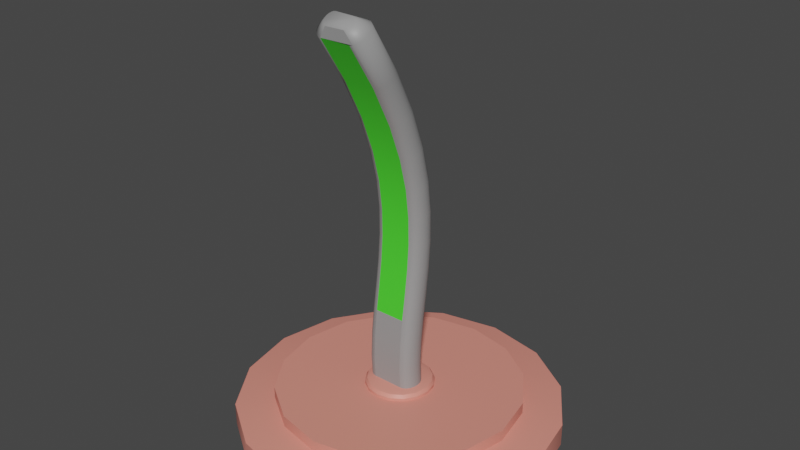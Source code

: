 # Source: Desk_Light.blend  (saved by Blender 2.80.75; exported with 4.5.12 LTS)
import bpy
from mathutils import Matrix  # noqa: F401  (used for matrix-valued properties, if any)

bpy.ops.wm.read_factory_settings(use_empty=True)
scene = bpy.context.scene
scene.name = 'Scene'

# ---- collections
col_collection = bpy.data.collections.new('Collection'); scene.collection.children.link(col_collection)

# ---- materials (node trees are filled in below, after node groups)
mat_desk_lamp_stand_material = bpy.data.materials.new('Desk Lamp Stand Material')
mat_desk_lamp_stand_material.use_transparent_shadow = False
mat_desk_lamp_base_material = bpy.data.materials.new('Desk Lamp Base Material')
mat_desk_lamp_base_material.use_transparent_shadow = False
mat_lamp_glow_material = bpy.data.materials.new('Lamp Glow Material')
mat_lamp_glow_material.use_transparent_shadow = False

# ---- node groups
ng_auto_smooth = bpy.data.node_groups.new('Auto Smooth', 'GeometryNodeTree')
_s = ng_auto_smooth.interface.new_socket(name='Geometry', in_out='OUTPUT', socket_type='NodeSocketGeometry')
_s = ng_auto_smooth.interface.new_socket(name='Geometry', in_out='INPUT', socket_type='NodeSocketGeometry')
_s = ng_auto_smooth.interface.new_socket(name='Angle', in_out='INPUT', socket_type='NodeSocketFloat')
_s.subtype = 'ANGLE'
_s.min_value = 0.0
_s.max_value = 3.142
ng_auto_smooth.is_modifier = True
_N = ng_auto_smooth.nodes; _L = ng_auto_smooth.links
n0 = _N.new('NodeGroupOutput'); n0.name = 'Group Output'; n0.location = (480, -100)
n1 = _N.new('NodeGroupInput'); n1.name = 'Group Input'; n1.location = (-420, -300)
n2 = _N.new('NodeGroupInput'); n2.name = 'Group Input.001'; n2.location = (-60, -100)
n3 = _N.new('GeometryNodeSetShadeSmooth'); n3.name = 'Set Shade Smooth'; n3.location = (120, -100)
n3.domain = 'EDGE'
n4 = _N.new('GeometryNodeSetShadeSmooth'); n4.name = 'Set Shade Smooth.001'; n4.location = (300, -100)
n5 = _N.new('GeometryNodeInputMeshEdgeAngle'); n5.name = 'Edge Angle'; n5.location = (-420, -220)
n6 = _N.new('GeometryNodeInputEdgeSmooth'); n6.name = 'Is Edge Smooth'; n6.location = (-60, -160)
n7 = _N.new('GeometryNodeInputShadeSmooth'); n7.name = 'Is Face Smooth'; n7.location = (-240, -340)
n8 = _N.new('FunctionNodeBooleanMath'); n8.name = 'Boolean Math'; n8.location = (-60, -220)
n9 = _N.new('FunctionNodeCompare'); n9.name = 'Compare'; n9.location = (-240, -180)
n9.operation = 'LESS_EQUAL'
_L.new(n5.outputs[0], n9.inputs[0])
_L.new(n4.outputs[0], n0.inputs[0])
_L.new(n1.outputs[1], n9.inputs[1])
_L.new(n9.outputs[0], n8.inputs[0])
_L.new(n7.outputs[0], n8.inputs[1])
_L.new(n2.outputs[0], n3.inputs[0])
_L.new(n6.outputs[0], n3.inputs[1])
_L.new(n3.outputs[0], n4.inputs[0])
_L.new(n8.outputs[0], n3.inputs[2])
n0.is_active_output = True

# ---- material node trees
mat_desk_lamp_stand_material.use_nodes = True; mat_desk_lamp_stand_material.node_tree.nodes.clear()
_N = mat_desk_lamp_stand_material.node_tree.nodes; _L = mat_desk_lamp_stand_material.node_tree.links
n0 = _N.new('ShaderNodeOutputMaterial'); n0.name = 'Material Output'; n0.location = (300, 300)
n1 = _N.new('ShaderNodeBsdfPrincipled'); n1.name = 'Principled BSDF'; n1.location = (10, 300)
n1.distribution = 'GGX'
n1.subsurface_method = 'BURLEY'
n1.inputs[0].default_value = (0.8, 0.2748, 0.2168, 1.0)
n1.inputs[3].default_value = 1.45
n1.inputs[27].default_value = (0.0, 0.0, 0.0, 1.0)
n1.inputs[28].default_value = 1.0
_L.new(n1.outputs[0], n0.inputs[0])
n0.is_active_output = True
mat_desk_lamp_base_material.use_nodes = True; mat_desk_lamp_base_material.node_tree.nodes.clear()
_N = mat_desk_lamp_base_material.node_tree.nodes; _L = mat_desk_lamp_base_material.node_tree.links
n0 = _N.new('ShaderNodeOutputMaterial'); n0.name = 'Material Output'; n0.location = (300, 300)
n1 = _N.new('ShaderNodeBsdfPrincipled'); n1.name = 'Principled BSDF'; n1.location = (10, 300)
n1.distribution = 'GGX'
n1.subsurface_method = 'BURLEY'
n1.inputs[0].default_value = (0.3108, 0.3108, 0.3108, 1.0)
n1.inputs[3].default_value = 1.45
n1.inputs[27].default_value = (0.0, 0.0, 0.0, 1.0)
n1.inputs[28].default_value = 1.0
_L.new(n1.outputs[0], n0.inputs[0])
n0.is_active_output = True
mat_lamp_glow_material.use_nodes = True; mat_lamp_glow_material.node_tree.nodes.clear()
_N = mat_lamp_glow_material.node_tree.nodes; _L = mat_lamp_glow_material.node_tree.links
n0 = _N.new('ShaderNodeOutputMaterial'); n0.name = 'Material Output'; n0.location = (300, 300)
n1 = _N.new('ShaderNodeBsdfPrincipled'); n1.name = 'Principled BSDF'; n1.location = (10, 300)
n1.distribution = 'GGX'
n1.subsurface_method = 'BURLEY'
n1.inputs[0].default_value = (0.07015, 0.8, 0.03364, 1.0)
n1.inputs[3].default_value = 1.45
n1.inputs[27].default_value = (0.0, 0.0, 0.0, 1.0)
n1.inputs[28].default_value = 1.0
_L.new(n1.outputs[0], n0.inputs[0])
n0.is_active_output = True

# ---- world
world_world = bpy.data.worlds.new('World'); scene.world = world_world
world_world.use_nodes = True; world_world.node_tree.nodes.clear()
_N = world_world.node_tree.nodes; _L = world_world.node_tree.links
n0 = _N.new('ShaderNodeOutputWorld'); n0.name = 'World Output'; n0.location = (300, 300)
n1 = _N.new('ShaderNodeBackground'); n1.name = 'Background'; n1.location = (10, 300)
n1.inputs[0].default_value = (0.05088, 0.05088, 0.05088, 1.0)
_L.new(n1.outputs[0], n0.inputs[0])
n0.is_active_output = True
world_world.color = (0.05088, 0.05088, 0.05088)
world_world.use_sun_shadow = False
world_world.sun_shadow_jitter_overblur = 0.0

# ---- meshes
me_cylinder_009 = bpy.data.meshes.new('Cylinder.009')
me_cylinder_009.from_pydata([(-0.0002779, -0.001521, -0.05321), (-0.0002779, 0.006147, -0.05321), (0.02046, -0.001521, -0.04908), (0.02046, 0.006147, -0.04908), (0.03805, -0.001521, -0.03733), (0.03805, 0.006147, -0.03733), (0.0498, -0.001521, -0.01975), (0.0498, 0.006147, -0.01975), (0.05392, -0.001521, 0.0009945), (0.05392, 0.006147, 0.0009945), (0.0498, -0.001521, 0.02174), (0.0498, 0.006147, 0.02174), (0.03805, -0.001521, 0.03932), (0.03805, 0.006147, 0.03932), (0.02046, -0.001521, 0.05107), (0.02046, 0.006147, 0.05107), (-0.0002779, -0.001521, 0.0552), (-0.0002779, 0.006147, 0.0552), (-0.02102, -0.001521, 0.05107), (-0.02102, 0.006147, 0.05107), (-0.0386, -0.001521, 0.03932), (-0.0386, 0.006147, 0.03932), (-0.05035, -0.001521, 0.02174), (-0.05035, 0.006147, 0.02174), (-0.05448, -0.001521, 0.0009945), (-0.05448, 0.006147, 0.0009945), (-0.05035, -0.001521, -0.01975), (-0.05035, 0.006147, -0.01975), (-0.0386, -0.001521, -0.03733), (-0.0386, 0.006147, -0.03733), (-0.02102, -0.001521, -0.04908), (-0.02102, 0.006147, -0.04908), (0.01547, 0.008101, -0.03703), (-0.0002779, 0.008101, -0.04017), (0.02883, 0.008101, -0.02811), (0.03775, 0.008101, -0.01476), (0.04088, 0.008101, 0.0009945), (0.03775, 0.008101, 0.01675), (0.02883, 0.008101, 0.0301), (0.01547, 0.008101, 0.03902), (-0.0002779, 0.008101, 0.04215), (-0.01603, 0.008101, 0.03902), (-0.02938, 0.008101, 0.0301), (-0.0383, 0.008101, 0.01675), (-0.04144, 0.008101, 0.0009945), (-0.0383, 0.008101, -0.01476), (-0.02938, 0.008101, -0.02811), (-0.01603, 0.008101, -0.03703), (0.004117, 0.01198, -0.009616), (-0.000278, 0.01198, -0.01049), (0.007843, 0.01198, -0.007126), (0.01033, 0.01198, -0.0034), (0.01121, 0.01198, 0.0009945), (0.01033, 0.01198, 0.005389), (0.007843, 0.01198, 0.009115), (0.004117, 0.01198, 0.0116), (-0.0002779, 0.01198, 0.01248), (-0.004673, 0.01198, 0.0116), (-0.008399, 0.01198, 0.009115), (-0.01089, 0.01198, 0.005389), (-0.01176, 0.01198, 0.0009945), (-0.01089, 0.01198, -0.0034), (-0.008399, 0.01198, -0.007126), (-0.004673, 0.01198, -0.009616), (0.01547, 0.01198, -0.03703), (-0.0002779, 0.01198, -0.04017), (0.02883, 0.01198, -0.02811), (0.03775, 0.01198, -0.01476), (0.04088, 0.01198, 0.0009945), (0.03775, 0.01198, 0.01675), (0.02883, 0.01198, 0.0301), (0.01547, 0.01198, 0.03902), (-0.0002779, 0.01198, 0.04215), (-0.01603, 0.01198, 0.03902), (-0.02938, 0.01198, 0.0301), (-0.0383, 0.01198, 0.01675), (-0.04144, 0.01198, 0.0009945), (-0.0383, 0.01198, -0.01476), (-0.02938, 0.01198, -0.02811), (-0.01603, 0.01198, -0.03703), (0.01346, 0.01198, -0.03216), (-0.0002779, 0.01198, -0.03489), (0.0251, 0.01198, -0.02438), (0.03288, 0.01198, -0.01274), (0.03561, 0.01198, 0.0009945), (0.03288, 0.01198, 0.01473), (0.0251, 0.01198, 0.02637), (0.01346, 0.01198, 0.03415), (-0.0002779, 0.01198, 0.03688), (-0.01401, 0.01198, 0.03415), (-0.02565, 0.01198, 0.02637), (-0.03343, 0.01198, 0.01473), (-0.03616, 0.01198, 0.0009945), (-0.03343, 0.01198, -0.01274), (-0.02565, 0.01198, -0.02438), (-0.01401, 0.01198, -0.03216), (0.003194, 0.01447, -0.007388), (0.004117, 0.01293, -0.009616), (0.003847, 0.01402, -0.008963), (-0.000278, 0.01293, -0.01049), (-0.000278, 0.01447, -0.008079), (-0.000278, 0.01402, -0.009784), (0.006138, 0.01447, -0.005422), (0.007843, 0.01293, -0.007126), (0.007343, 0.01402, -0.006627), (0.008105, 0.01447, -0.002478), (0.01033, 0.01293, -0.0034), (0.00968, 0.01402, -0.00313), (0.008796, 0.01447, 0.0009945), (0.01121, 0.01293, 0.0009945), (0.0105, 0.01402, 0.0009945), (0.008105, 0.01447, 0.004467), (0.01033, 0.01293, 0.005389), (0.00968, 0.01402, 0.005119), (0.006138, 0.01447, 0.007411), (0.007843, 0.01293, 0.009115), (0.007343, 0.01402, 0.008616), (0.003194, 0.01447, 0.009378), (0.004117, 0.01293, 0.0116), (0.003847, 0.01402, 0.01095), (-0.0002779, 0.01447, 0.01007), (-0.0002779, 0.01293, 0.01248), (-0.0002779, 0.01402, 0.01177), (-0.00375, 0.01447, 0.009378), (-0.004673, 0.01293, 0.0116), (-0.004403, 0.01402, 0.01095), (-0.006694, 0.01447, 0.007411), (-0.008399, 0.01293, 0.009115), (-0.007899, 0.01402, 0.008616), (-0.008661, 0.01447, 0.004467), (-0.01089, 0.01293, 0.005389), (-0.01024, 0.01402, 0.005119), (-0.009352, 0.01447, 0.0009945), (-0.01176, 0.01293, 0.0009945), (-0.01106, 0.01402, 0.0009945), (-0.008661, 0.01447, -0.002478), (-0.01089, 0.01293, -0.0034), (-0.01024, 0.01402, -0.00313), (-0.006694, 0.01447, -0.005422), (-0.008399, 0.01293, -0.007126), (-0.007899, 0.01402, -0.006627), (-0.00375, 0.01447, -0.007388), (-0.004673, 0.01293, -0.009616), (-0.004403, 0.01402, -0.008963)], [], [(0, 1, 3, 2), (2, 3, 5, 4), (4, 5, 7, 6), (6, 7, 9, 8), (8, 9, 11, 10), (10, 11, 13, 12), (12, 13, 15, 14), (14, 15, 17, 16), (16, 17, 19, 18), (18, 19, 21, 20), (20, 21, 23, 22), (22, 23, 25, 24), (24, 25, 27, 26), (26, 27, 29, 28), (25, 23, 43, 44), (28, 29, 31, 30), (30, 31, 1, 0), (0, 2, 4, 6, 8, 10, 12, 14, 16, 18, 20, 22, 24, 26, 28, 30), (35, 34, 66, 67), (11, 9, 36, 37), (21, 19, 41, 42), (31, 29, 46, 47), (7, 5, 34, 35), (17, 15, 39, 40), (3, 1, 33, 32), (27, 25, 44, 45), (13, 11, 37, 38), (23, 21, 42, 43), (1, 31, 47, 33), (9, 7, 35, 36), (19, 17, 40, 41), (29, 27, 45, 46), (5, 3, 32, 34), (15, 13, 38, 39), (61, 60, 133, 136), (43, 42, 74, 75), (36, 35, 67, 68), (44, 43, 75, 76), (37, 36, 68, 69), (45, 44, 76, 77), (38, 37, 69, 70), (46, 45, 77, 78), (39, 38, 70, 71), (47, 46, 78, 79), (40, 39, 71, 72), (32, 33, 65, 64), (33, 47, 79, 65), (41, 40, 72, 73), (34, 32, 64, 66), (42, 41, 73, 74), (81, 80, 64, 65), (80, 82, 66, 64), (82, 83, 67, 66), (83, 84, 68, 67), (84, 85, 69, 68), (85, 86, 70, 69), (86, 87, 71, 70), (87, 88, 72, 71), (88, 89, 73, 72), (89, 90, 74, 73), (90, 91, 75, 74), (91, 92, 76, 75), (92, 93, 77, 76), (93, 94, 78, 77), (94, 95, 79, 78), (95, 81, 65, 79), (49, 48, 80, 81), (48, 50, 82, 80), (50, 51, 83, 82), (51, 52, 84, 83), (52, 53, 85, 84), (53, 54, 86, 85), (54, 55, 87, 86), (55, 56, 88, 87), (56, 57, 89, 88), (57, 58, 90, 89), (58, 59, 91, 90), (59, 60, 92, 91), (60, 61, 93, 92), (61, 62, 94, 93), (62, 63, 95, 94), (63, 49, 81, 95), (50, 48, 97, 103), (54, 53, 112, 115), (62, 61, 136, 139), (55, 54, 115, 118), (63, 62, 139, 142), (56, 55, 118, 121), (57, 56, 121, 124), (96, 100, 141, 138, 135, 132, 129, 126, 123, 120, 117, 114, 111, 108, 105, 102), (51, 50, 103, 106), (58, 57, 124, 127), (49, 63, 142, 99), (59, 58, 127, 130), (52, 51, 106, 109), (60, 59, 130, 133), (53, 52, 109, 112), (97, 99, 101, 98), (98, 101, 100, 96), (103, 97, 98, 104), (104, 98, 96, 102), (106, 103, 104, 107), (107, 104, 102, 105), (109, 106, 107, 110), (110, 107, 105, 108), (112, 109, 110, 113), (113, 110, 108, 111), (115, 112, 113, 116), (116, 113, 111, 114), (118, 115, 116, 119), (119, 116, 114, 117), (121, 118, 119, 122), (122, 119, 117, 120), (124, 121, 122, 125), (125, 122, 120, 123), (127, 124, 125, 128), (128, 125, 123, 126), (130, 127, 128, 131), (131, 128, 126, 129), (133, 130, 131, 134), (134, 131, 129, 132), (136, 133, 134, 137), (137, 134, 132, 135), (139, 136, 137, 140), (140, 137, 135, 138), (142, 139, 140, 143), (143, 140, 138, 141), (99, 142, 143, 101), (101, 143, 141, 100), (48, 49, 99, 97)])
me_cylinder_009.polygons.foreach_set('use_smooth', [True] * 130)
_uv = me_cylinder_009.uv_layers.new(name='UVMap')
_uv.uv.foreach_set('vector', [1.0, 0.5, 1.0, 1.0, 0.9375, 1.0, 0.9375, 0.5, 0.9375, 0.5, 0.9375, 1.0, 0.875, 1.0, 0.875, 0.5, 0.875, 0.5, 0.875, 1.0, 0.8125, 1.0, 0.8125, 0.5, 0.8125, 0.5, 0.8125, 1.0, 0.75, 1.0, 0.75, 0.5, 0.75, 0.5, 0.75, 1.0, 0.6875, 1.0, 0.6875, 0.5, 0.6875, 0.5, 0.6875, 1.0, 0.625, 1.0, 0.625, 0.5, 0.625, 0.5, 0.625, 1.0, 0.5625, 1.0, 0.5625, 0.5, 0.5625, 0.5, 0.5625, 1.0, 0.5, 1.0, 0.5, 0.5, 0.5, 0.5, 0.5, 1.0, 0.4375, 1.0, 0.4375, 0.5, 0.4375, 0.5, 0.4375, 1.0, 0.375, 1.0, 0.375, 0.5, 0.375, 0.5, 0.375, 1.0, 0.3125, 1.0, 0.3125, 0.5, 0.3125, 0.5, 0.3125, 1.0, 0.25, 1.0, 0.25, 0.5, 0.25, 0.5, 0.25, 1.0, 0.1875, 1.0, 0.1875, 0.5, 0.1875, 0.5, 0.1875, 1.0, 0.125, 1.0, 0.125, 0.5, 0.25, 1.0, 0.3125, 1.0, 0.3125, 1.0, 0.25, 1.0, 0.125, 0.5, 0.125, 1.0, 0.0625, 1.0, 0.0625, 0.5, 0.0625, 0.5, 0.0625, 1.0, 0.0, 1.0, 0.0, 0.5, 0.75, 0.49, 0.8418, 0.4717, 0.9197, 0.4197, 0.9717, 0.3418, 0.99, 0.25, 0.9717, 0.1582, 0.9197, 0.08029, 0.8418, 0.02827, 0.75, 0.01, 0.6582, 0.02827, 0.5803, 0.08029, 0.5283, 0.1582, 0.51, 0.25, 0.5283, 0.3418, 0.5803, 0.4197, 0.6582, 0.4717, 0.8125, 1.0, 0.875, 1.0, 0.875, 1.0, 0.8125, 1.0, 0.6875, 1.0, 0.75, 1.0, 0.75, 1.0, 0.6875, 1.0, 0.375, 1.0, 0.4375, 1.0, 0.4375, 1.0, 0.375, 1.0, 0.0625, 1.0, 0.125, 1.0, 0.125, 1.0, 0.0625, 1.0, 0.8125, 1.0, 0.875, 1.0, 0.875, 1.0, 0.8125, 1.0, 0.5, 1.0, 0.5625, 1.0, 0.5625, 1.0, 0.5, 1.0, 0.9375, 1.0, 1.0, 1.0, 1.0, 1.0, 0.9375, 1.0, 0.1875, 1.0, 0.25, 1.0, 0.25, 1.0, 0.1875, 1.0, 0.625, 1.0, 0.6875, 1.0, 0.6875, 1.0, 0.625, 1.0, 0.3125, 1.0, 0.375, 1.0, 0.375, 1.0, 0.3125, 1.0, 0.0, 1.0, 0.0625, 1.0, 0.0625, 1.0, 0.0, 1.0, 0.75, 1.0, 0.8125, 1.0, 0.8125, 1.0, 0.75, 1.0, 0.4375, 1.0, 0.5, 1.0, 0.5, 1.0, 0.4375, 1.0, 0.125, 1.0, 0.1875, 1.0, 0.1875, 1.0, 0.125, 1.0, 0.875, 1.0, 0.9375, 1.0, 0.9375, 1.0, 0.875, 1.0, 0.5625, 1.0, 0.625, 1.0, 0.625, 1.0, 0.5625, 1.0, 0.1881, 0.2756, 0.183, 0.25, 0.183, 0.25, 0.1881, 0.2756, 0.3125, 1.0, 0.375, 1.0, 0.375, 1.0, 0.3125, 1.0, 0.75, 1.0, 0.8125, 1.0, 0.8125, 1.0, 0.75, 1.0, 0.25, 1.0, 0.3125, 1.0, 0.3125, 1.0, 0.25, 1.0, 0.6875, 1.0, 0.75, 1.0, 0.75, 1.0, 0.6875, 1.0, 0.1875, 1.0, 0.25, 1.0, 0.25, 1.0, 0.1875, 1.0, 0.625, 1.0, 0.6875, 1.0, 0.6875, 1.0, 0.625, 1.0, 0.125, 1.0, 0.1875, 1.0, 0.1875, 1.0, 0.125, 1.0, 0.5625, 1.0, 0.625, 1.0, 0.625, 1.0, 0.5625, 1.0, 0.0625, 1.0, 0.125, 1.0, 0.125, 1.0, 0.0625, 1.0, 0.5, 1.0, 0.5625, 1.0, 0.5625, 1.0, 0.5, 1.0, 0.9375, 1.0, 1.0, 1.0, 1.0, 1.0, 0.9375, 1.0, 0.0, 1.0, 0.0625, 1.0, 0.0625, 1.0, 0.0, 1.0, 0.4375, 1.0, 0.5, 1.0, 0.5, 1.0, 0.4375, 1.0, 0.875, 1.0, 0.9375, 1.0, 0.9375, 1.0, 0.875, 1.0, 0.375, 1.0, 0.4375, 1.0, 0.4375, 1.0, 0.375, 1.0, 0.25, 0.4593, 0.3301, 0.4433, 0.3418, 0.4717, 0.25, 0.49, 0.3301, 0.4433, 0.398, 0.398, 0.4197, 0.4197, 0.3418, 0.4717, 0.398, 0.398, 0.4433, 0.3301, 0.4717, 0.3418, 0.4197, 0.4197, 0.4433, 0.3301, 0.4593, 0.25, 0.49, 0.25, 0.4717, 0.3418, 0.4593, 0.25, 0.4433, 0.1699, 0.4717, 0.1582, 0.49, 0.25, 0.4433, 0.1699, 0.398, 0.102, 0.4197, 0.08029, 0.4717, 0.1582, 0.398, 0.102, 0.3301, 0.05668, 0.3418, 0.02827, 0.4197, 0.08029, 0.3301, 0.05668, 0.25, 0.04075, 0.25, 0.01, 0.3418, 0.02827, 0.25, 0.04075, 0.1699, 0.05668, 0.1582, 0.02827, 0.25, 0.01, 0.1699, 0.05668, 0.102, 0.102, 0.08029, 0.08029, 0.1582, 0.02827, 0.102, 0.102, 0.05668, 0.1699, 0.02827, 0.1582, 0.08029, 0.08029, 0.05668, 0.1699, 0.04075, 0.25, 0.01, 0.25, 0.02827, 0.1582, 0.04075, 0.25, 0.05668, 0.3301, 0.02827, 0.3418, 0.01, 0.25, 0.05668, 0.3301, 0.102, 0.398, 0.08029, 0.4197, 0.02827, 0.3418, 0.102, 0.398, 0.1699, 0.4433, 0.1582, 0.4717, 0.08029, 0.4197, 0.1699, 0.4433, 0.25, 0.4593, 0.25, 0.49, 0.1582, 0.4717, 0.25, 0.317, 0.2756, 0.3119, 0.3301, 0.4433, 0.25, 0.4593, 0.2756, 0.3119, 0.2974, 0.2974, 0.398, 0.398, 0.3301, 0.4433, 0.2974, 0.2974, 0.3119, 0.2756, 0.4433, 0.3301, 0.398, 0.398, 0.3119, 0.2756, 0.317, 0.25, 0.4593, 0.25, 0.4433, 0.3301, 0.317, 0.25, 0.3119, 0.2244, 0.4433, 0.1699, 0.4593, 0.25, 0.3119, 0.2244, 0.2974, 0.2026, 0.398, 0.102, 0.4433, 0.1699, 0.2974, 0.2026, 0.2756, 0.1881, 0.3301, 0.05668, 0.398, 0.102, 0.2756, 0.1881, 0.25, 0.183, 0.25, 0.04075, 0.3301, 0.05668, 0.25, 0.183, 0.2244, 0.1881, 0.1699, 0.05668, 0.25, 0.04075, 0.2244, 0.1881, 0.2026, 0.2026, 0.102, 0.102, 0.1699, 0.05668, 0.2026, 0.2026, 0.1881, 0.2244, 0.05668, 0.1699, 0.102, 0.102, 0.1881, 0.2244, 0.183, 0.25, 0.04075, 0.25, 0.05668, 0.1699, 0.183, 0.25, 0.1881, 0.2756, 0.05668, 0.3301, 0.04075, 0.25, 0.1881, 0.2756, 0.2026, 0.2974, 0.102, 0.398, 0.05668, 0.3301, 0.2026, 0.2974, 0.2244, 0.3119, 0.1699, 0.4433, 0.102, 0.398, 0.2244, 0.3119, 0.25, 0.317, 0.25, 0.4593, 0.1699, 0.4433, 0.2974, 0.2974, 0.2756, 0.3119, 0.2756, 0.3119, 0.2974, 0.2974, 0.2974, 0.2026, 0.3119, 0.2244, 0.3119, 0.2244, 0.2974, 0.2026, 0.2026, 0.2974, 0.1881, 0.2756, 0.1881, 0.2756, 0.2026, 0.2974, 0.2756, 0.1881, 0.2974, 0.2026, 0.2974, 0.2026, 0.2756, 0.1881, 0.2244, 0.3119, 0.2026, 0.2974, 0.2026, 0.2974, 0.2244, 0.3119, 0.25, 0.183, 0.2756, 0.1881, 0.2756, 0.1881, 0.25, 0.183, 0.2244, 0.1881, 0.25, 0.183, 0.25, 0.183, 0.2244, 0.1881, 0.2702, 0.2989, 0.25, 0.3029, 0.2298, 0.2989, 0.2126, 0.2874, 0.2011, 0.2702, 0.1971, 0.25, 0.2011, 0.2298, 0.2126, 0.2126, 0.2298, 0.2011, 0.25, 0.1971, 0.2702, 0.2011, 0.2874, 0.2126, 0.2989, 0.2298, 0.3029, 0.25, 0.2989, 0.2702, 0.2874, 0.2874, 0.3119, 0.2756, 0.2974, 0.2974, 0.2974, 0.2974, 0.3119, 0.2756, 0.2026, 0.2026, 0.2244, 0.1881, 0.2244, 0.1881, 0.2026, 0.2026, 0.25, 0.317, 0.2244, 0.3119, 0.2244, 0.3119, 0.25, 0.317, 0.1881, 0.2244, 0.2026, 0.2026, 0.2026, 0.2026, 0.1881, 0.2244, 0.317, 0.25, 0.3119, 0.2756, 0.3119, 0.2756, 0.317, 0.25, 0.183, 0.25, 0.1881, 0.2244, 0.1881, 0.2244, 0.183, 0.25, 0.3119, 0.2244, 0.317, 0.25, 0.317, 0.25, 0.3119, 0.2244, 0.2756, 0.3119, 0.25, 0.317, 0.25, 0.3168, 0.2756, 0.3117, 0.2756, 0.3117, 0.25, 0.3168, 0.25, 0.3029, 0.2702, 0.2989, 0.2974, 0.2974, 0.2756, 0.3119, 0.2756, 0.3117, 0.2972, 0.2972, 0.2972, 0.2972, 0.2756, 0.3117, 0.2702, 0.2989, 0.2874, 0.2874, 0.3119, 0.2756, 0.2974, 0.2974, 0.2972, 0.2972, 0.3117, 0.2756, 0.3117, 0.2756, 0.2972, 0.2972, 0.2874, 0.2874, 0.2989, 0.2702, 0.317, 0.25, 0.3119, 0.2756, 0.3117, 0.2756, 0.3168, 0.25, 0.3168, 0.25, 0.3117, 0.2756, 0.2989, 0.2702, 0.3029, 0.25, 0.3119, 0.2244, 0.317, 0.25, 0.3168, 0.25, 0.3117, 0.2244, 0.3117, 0.2244, 0.3168, 0.25, 0.3029, 0.25, 0.2989, 0.2298, 0.2974, 0.2026, 0.3119, 0.2244, 0.3117, 0.2244, 0.2972, 0.2028, 0.2972, 0.2028, 0.3117, 0.2244, 0.2989, 0.2298, 0.2874, 0.2126, 0.2756, 0.1881, 0.2974, 0.2026, 0.2972, 0.2028, 0.2756, 0.1883, 0.2756, 0.1883, 0.2972, 0.2028, 0.2874, 0.2126, 0.2702, 0.2011, 0.25, 0.183, 0.2756, 0.1881, 0.2756, 0.1883, 0.25, 0.1832, 0.25, 0.1832, 0.2756, 0.1883, 0.2702, 0.2011, 0.25, 0.1971, 0.2244, 0.1881, 0.25, 0.183, 0.25, 0.1832, 0.2244, 0.1883, 0.2244, 0.1883, 0.25, 0.1832, 0.25, 0.1971, 0.2298, 0.2011, 0.2026, 0.2026, 0.2244, 0.1881, 0.2244, 0.1883, 0.2028, 0.2028, 0.2028, 0.2028, 0.2244, 0.1883, 0.2298, 0.2011, 0.2126, 0.2126, 0.1881, 0.2244, 0.2026, 0.2026, 0.2028, 0.2028, 0.1883, 0.2244, 0.1883, 0.2244, 0.2028, 0.2028, 0.2126, 0.2126, 0.2011, 0.2298, 0.183, 0.25, 0.1881, 0.2244, 0.1883, 0.2244, 0.1832, 0.25, 0.1832, 0.25, 0.1883, 0.2244, 0.2011, 0.2298, 0.1971, 0.25, 0.1881, 0.2756, 0.183, 0.25, 0.1832, 0.25, 0.1883, 0.2756, 0.1883, 0.2756, 0.1832, 0.25, 0.1971, 0.25, 0.2011, 0.2702, 0.2026, 0.2974, 0.1881, 0.2756, 0.1883, 0.2756, 0.2028, 0.2972, 0.2028, 0.2972, 0.1883, 0.2756, 0.2011, 0.2702, 0.2126, 0.2874, 0.2244, 0.3119, 0.2026, 0.2974, 0.2028, 0.2972, 0.2244, 0.3117, 0.2244, 0.3117, 0.2028, 0.2972, 0.2126, 0.2874, 0.2298, 0.2989, 0.25, 0.317, 0.2244, 0.3119, 0.2244, 0.3117, 0.25, 0.3168, 0.25, 0.3168, 0.2244, 0.3117, 0.2298, 0.2989, 0.25, 0.3029, 0.2756, 0.3119, 0.25, 0.317, 0.25, 0.317, 0.2756, 0.3119])
me_cylinder_009.materials.append(mat_desk_lamp_stand_material)
me_cylinder_009.use_remesh_preserve_volume = False
me_cylinder_009.use_remesh_preserve_attributes = False
me_cylinder_009.use_mirror_vertex_groups = False
me_cylinder_009.update()
me_beziercurve_001 = bpy.data.meshes.new('BezierCurve.001')
me_beziercurve_001.from_pydata([(0.005235, -0.001557, -0.06076), (0.006308, -0.001333, -0.06073), (0.007275, -0.0006815, -0.06065), (0.008043, 0.0003325, -0.06053), (0.008536, 0.00161, -0.06037), (0.008706, 0.003027, -0.0602), (0.008536, 0.004443, -0.06002), (0.008043, 0.005721, -0.05986), (0.007275, 0.006735, -0.05974), (0.006308, 0.007386, -0.05966), (0.005235, 0.00761, -0.05963), (0.005235, -0.002137, -0.05119), (0.006308, -0.001911, -0.05119), (0.007275, -0.001255, -0.05119), (0.008043, -0.0002337, -0.05118), (0.008536, 0.001054, -0.05117), (0.008706, 0.00248, -0.05116), (0.008536, 0.003908, -0.05115), (0.008043, 0.005195, -0.05114), (0.007275, 0.006216, -0.05114), (0.006308, 0.006872, -0.05113), (0.005235, 0.007098, -0.05113), (0.005235, -0.001716, -0.0421), (0.006308, -0.001491, -0.04212), (0.007275, -0.0008375, -0.04217), (0.008043, 0.0001807, -0.04226), (0.008536, 0.001464, -0.04236), (0.008706, 0.002886, -0.04248), (0.008536, 0.004308, -0.0426), (0.008043, 0.005591, -0.0427), (0.007275, 0.006609, -0.04279), (0.006308, 0.007263, -0.04284), (0.005235, 0.007488, -0.04286), (0.005235, -0.0006896, -0.03337), (0.006308, -0.0004655, -0.0334), (0.007275, 0.0001848, -0.03348), (0.008043, 0.001198, -0.03362), (0.008536, 0.002474, -0.03379), (0.008706, 0.003889, -0.03397), (0.008536, 0.005303, -0.03416), (0.008043, 0.00658, -0.03433), (0.007275, 0.007592, -0.03446), (0.006308, 0.008243, -0.03455), (0.005235, 0.008467, -0.03458), (0.005235, 0.0005603, -0.02483), (0.006308, 0.0007842, -0.02486), (0.007275, 0.001434, -0.02495), (0.008043, 0.002446, -0.02509), (0.008536, 0.003721, -0.02527), (0.008706, 0.005135, -0.02546), (0.008536, 0.006548, -0.02566), (0.008043, 0.007823, -0.02584), (0.007275, 0.008835, -0.02598), (0.006308, 0.009485, -0.02607), (0.005235, 0.009709, -0.0261), (0.005235, 0.001676, -0.0163), (0.006308, 0.001901, -0.01633), (0.007275, 0.002553, -0.01639), (0.008043, 0.003569, -0.0165), (0.008536, 0.00485, -0.01663), (0.008706, 0.00627, -0.01677), (0.008536, 0.007689, -0.01692), (0.008043, 0.00897, -0.01705), (0.007275, 0.009986, -0.01715), (0.006308, 0.01064, -0.01722), (0.005235, 0.01086, -0.01724), (0.005235, 0.002324, -0.007585), (0.006308, 0.00255, -0.007591), (0.007275, 0.003206, -0.00761), (0.008043, 0.004227, -0.00764), (0.008536, 0.005514, -0.007678), (0.008706, 0.00694, -0.007719), (0.008536, 0.008366, -0.007761), (0.008043, 0.009653, -0.007799), (0.007275, 0.01067, -0.007829), (0.006308, 0.01133, -0.007848), (0.005235, 0.01156, -0.007854), (0.005235, 0.002185, 0.001542), (0.006308, 0.002411, 0.001558), (0.007275, 0.003065, 0.001605), (0.008043, 0.004084, 0.001678), (0.008536, 0.005368, 0.00177), (0.008706, 0.006791, 0.001872), (0.008536, 0.008215, 0.001974), (0.008043, 0.009499, 0.002066), (0.007275, 0.01052, 0.002139), (0.006308, 0.01117, 0.002186), (0.005235, 0.0114, 0.002202), (0.005235, 0.0009331, 0.01132), (0.006308, 0.001155, 0.01136), (0.007275, 0.0018, 0.01148), (0.008043, 0.002803, 0.01167), (0.008536, 0.004068, 0.01191), (0.008706, 0.005469, 0.01218), (0.008536, 0.006871, 0.01245), (0.008043, 0.008136, 0.01269), (0.007275, 0.009139, 0.01288), (0.006308, 0.009784, 0.013), (0.005235, 0.01001, 0.01304), (0.005235, -0.00178, 0.02198), (0.006308, -0.001564, 0.02205), (0.007275, -0.0009392, 0.02225), (0.008043, 3.415e-05, 0.02256), (0.008536, 0.001261, 0.02295), (0.008706, 0.002621, 0.02339), (0.008536, 0.00398, 0.02382), (0.008043, 0.005207, 0.02421), (0.007275, 0.00618, 0.02452), (0.006308, 0.006805, 0.02472), (0.005235, 0.007021, 0.02479), (0.005235, -0.006323, 0.03377), (0.006308, -0.006117, 0.03387), (0.007275, -0.005518, 0.03414), (0.008043, -0.004586, 0.03455), (0.008536, -0.003412, 0.03508), (0.008706, -0.00211, 0.03566), (0.008536, -0.0008076, 0.03625), (0.008043, 0.0003671, 0.03677), (0.007275, 0.001299, 0.03719), (0.006308, 0.001898, 0.03746), (0.005235, 0.002104, 0.03755), (0.005235, -0.01308, 0.04689), (0.006308, -0.01288, 0.04701), (0.007275, -0.01231, 0.04733), (0.008043, -0.01143, 0.04784), (0.008536, -0.01031, 0.04848), (0.008706, -0.009075, 0.0492), (0.008536, -0.007838, 0.04991), (0.008043, -0.006722, 0.05055), (0.007275, -0.005836, 0.05106), (0.006308, -0.005268, 0.05138), (0.005235, -0.005072, 0.0515), (0.005235, -0.02242, 0.06152), (0.006308, -0.02223, 0.06165), (0.007275, -0.02169, 0.06202), (0.008043, -0.02086, 0.06261), (0.008536, -0.0198, 0.06334), (0.008706, -0.01863, 0.06416), (0.008536, -0.01746, 0.06497), (0.008043, -0.0164, 0.06571), (0.007275, -0.01556, 0.06629), (0.006308, -0.01503, 0.06667), (0.005235, -0.01484, 0.0668), (0.005235, 0.00761, -0.05963), (-0.005177, 0.00761, -0.05963), (0.005235, 0.007098, -0.05113), (-0.005177, 0.007098, -0.05113), (0.005235, 0.007488, -0.04286), (-0.005177, 0.007488, -0.04286), (0.005235, 0.008467, -0.03458), (-0.005177, 0.008467, -0.03458), (0.005235, 0.009709, -0.0261), (-0.005177, 0.009709, -0.0261), (0.005235, 0.01086, -0.01724), (-0.005177, 0.01086, -0.01724), (0.005235, 0.01156, -0.007854), (-0.005177, 0.01156, -0.007854), (0.005235, 0.0114, 0.002202), (-0.005177, 0.0114, 0.002202), (0.005235, 0.01001, 0.01304), (-0.005177, 0.01001, 0.01304), (0.005235, 0.007021, 0.02479), (-0.005177, 0.007021, 0.02479), (0.005235, 0.002104, 0.03755), (-0.005177, 0.002104, 0.03755), (0.005235, -0.005072, 0.0515), (-0.005177, -0.005072, 0.0515), (0.005235, -0.01484, 0.0668), (-0.005177, -0.01484, 0.0668), (-0.005177, -0.001557, -0.06076), (0.005235, -0.001557, -0.06076), (-0.005177, -0.002137, -0.05119), (0.005235, -0.002137, -0.05119), (-0.005177, -0.001716, -0.0421), (0.005235, -0.001716, -0.0421), (-0.005177, -0.0006896, -0.03337), (0.005235, -0.0006896, -0.03337), (-0.005177, 0.0005603, -0.02483), (0.005235, 0.0005603, -0.02483), (-0.005177, 0.001676, -0.0163), (0.005235, 0.001676, -0.0163), (-0.005177, 0.002324, -0.007585), (0.005235, 0.002324, -0.007585), (-0.005177, 0.002185, 0.001542), (0.005235, 0.002185, 0.001542), (-0.005177, 0.0009331, 0.01132), (0.005235, 0.0009331, 0.01132), (-0.005177, -0.00178, 0.02198), (0.005235, -0.00178, 0.02198), (-0.005177, -0.006323, 0.03377), (0.005235, -0.006323, 0.03377), (-0.005177, -0.01308, 0.04689), (0.005235, -0.01308, 0.04689), (-0.005177, -0.02242, 0.06152), (0.005235, -0.02242, 0.06152), (-0.005177, 0.00761, -0.05963), (-0.006249, 0.007386, -0.05966), (-0.007217, 0.006735, -0.05974), (-0.007985, 0.005721, -0.05986), (-0.008478, 0.004443, -0.06002), (-0.008648, 0.003027, -0.0602), (-0.008478, 0.00161, -0.06037), (-0.007985, 0.0003325, -0.06053), (-0.007217, -0.0006815, -0.06065), (-0.006249, -0.001333, -0.06073), (-0.005177, -0.001557, -0.06076), (-0.005177, 0.007098, -0.05113), (-0.006249, 0.006872, -0.05113), (-0.007217, 0.006216, -0.05114), (-0.007985, 0.005195, -0.05114), (-0.008478, 0.003908, -0.05115), (-0.008648, 0.00248, -0.05116), (-0.008478, 0.001054, -0.05117), (-0.007985, -0.0002337, -0.05118), (-0.007217, -0.001255, -0.05119), (-0.006249, -0.001911, -0.05119), (-0.005177, -0.002137, -0.05119), (-0.005177, 0.007488, -0.04286), (-0.006249, 0.007263, -0.04284), (-0.007217, 0.006609, -0.04279), (-0.007985, 0.005591, -0.0427), (-0.008478, 0.004308, -0.0426), (-0.008648, 0.002886, -0.04248), (-0.008478, 0.001464, -0.04236), (-0.007985, 0.0001807, -0.04226), (-0.007217, -0.0008375, -0.04217), (-0.006249, -0.001491, -0.04212), (-0.005177, -0.001716, -0.0421), (-0.005177, 0.008467, -0.03458), (-0.006249, 0.008243, -0.03455), (-0.007217, 0.007592, -0.03446), (-0.007985, 0.00658, -0.03433), (-0.008478, 0.005303, -0.03416), (-0.008648, 0.003889, -0.03397), (-0.008478, 0.002474, -0.03379), (-0.007985, 0.001198, -0.03362), (-0.007217, 0.0001848, -0.03348), (-0.006249, -0.0004655, -0.0334), (-0.005177, -0.0006896, -0.03337), (-0.005177, 0.009709, -0.0261), (-0.006249, 0.009485, -0.02607), (-0.007217, 0.008835, -0.02598), (-0.007985, 0.007823, -0.02584), (-0.008478, 0.006548, -0.02566), (-0.008648, 0.005135, -0.02546), (-0.008478, 0.003721, -0.02527), (-0.007985, 0.002446, -0.02509), (-0.007217, 0.001434, -0.02495), (-0.006249, 0.0007842, -0.02486), (-0.005177, 0.0005603, -0.02483), (-0.005177, 0.01086, -0.01724), (-0.006249, 0.01064, -0.01722), (-0.007217, 0.009986, -0.01715), (-0.007985, 0.00897, -0.01705), (-0.008478, 0.007689, -0.01692), (-0.008648, 0.00627, -0.01677), (-0.008478, 0.00485, -0.01663), (-0.007985, 0.003569, -0.0165), (-0.007217, 0.002553, -0.01639), (-0.006249, 0.001901, -0.01633), (-0.005177, 0.001676, -0.0163), (-0.005177, 0.01156, -0.007854), (-0.006249, 0.01133, -0.007848), (-0.007217, 0.01067, -0.007829), (-0.007985, 0.009653, -0.007799), (-0.008478, 0.008366, -0.007761), (-0.008648, 0.00694, -0.007719), (-0.008478, 0.005514, -0.007678), (-0.007985, 0.004227, -0.00764), (-0.007217, 0.003206, -0.00761), (-0.006249, 0.00255, -0.007591), (-0.005177, 0.002324, -0.007585), (-0.005177, 0.0114, 0.002202), (-0.006249, 0.01117, 0.002186), (-0.007217, 0.01052, 0.002139), (-0.007985, 0.009499, 0.002066), (-0.008478, 0.008215, 0.001974), (-0.008648, 0.006791, 0.001872), (-0.008478, 0.005368, 0.00177), (-0.007985, 0.004084, 0.001678), (-0.007217, 0.003065, 0.001605), (-0.006249, 0.002411, 0.001558), (-0.005177, 0.002185, 0.001542), (-0.005177, 0.01001, 0.01304), (-0.006249, 0.009784, 0.013), (-0.007217, 0.009139, 0.01288), (-0.007985, 0.008136, 0.01269), (-0.008478, 0.006871, 0.01245), (-0.008648, 0.005469, 0.01218), (-0.008478, 0.004068, 0.01191), (-0.007985, 0.002803, 0.01167), (-0.007217, 0.0018, 0.01148), (-0.006249, 0.001155, 0.01136), (-0.005177, 0.0009331, 0.01132), (-0.005177, 0.007021, 0.02479), (-0.006249, 0.006805, 0.02472), (-0.007217, 0.00618, 0.02452), (-0.007985, 0.005207, 0.02421), (-0.008478, 0.00398, 0.02382), (-0.008648, 0.002621, 0.02339), (-0.008478, 0.001261, 0.02295), (-0.007985, 3.415e-05, 0.02256), (-0.007217, -0.0009392, 0.02225), (-0.006249, -0.001564, 0.02205), (-0.005177, -0.00178, 0.02198), (-0.005177, 0.002104, 0.03755), (-0.006249, 0.001898, 0.03746), (-0.007217, 0.001299, 0.03719), (-0.007985, 0.0003671, 0.03677), (-0.008478, -0.0008076, 0.03625), (-0.008648, -0.00211, 0.03566), (-0.008478, -0.003412, 0.03508), (-0.007985, -0.004586, 0.03455), (-0.007217, -0.005518, 0.03414), (-0.006249, -0.006117, 0.03387), (-0.005177, -0.006323, 0.03377), (-0.005177, -0.005072, 0.0515), (-0.006249, -0.005268, 0.05138), (-0.007217, -0.005836, 0.05106), (-0.007985, -0.006722, 0.05055), (-0.008478, -0.007838, 0.04991), (-0.008648, -0.009075, 0.0492), (-0.008478, -0.01031, 0.04848), (-0.007985, -0.01143, 0.04784), (-0.007217, -0.01231, 0.04733), (-0.006249, -0.01288, 0.04701), (-0.005177, -0.01308, 0.04689), (-0.005177, -0.01484, 0.0668), (-0.006249, -0.01503, 0.06667), (-0.007217, -0.01556, 0.06629), (-0.007985, -0.0164, 0.06571), (-0.008478, -0.01746, 0.06497), (-0.008648, -0.01863, 0.06416), (-0.008478, -0.0198, 0.06334), (-0.007985, -0.02086, 0.06261), (-0.007217, -0.02169, 0.06202), (-0.006249, -0.02223, 0.06165), (-0.005177, -0.02242, 0.06152), (0.003405, -0.02247, 0.06526), (0.003959, -0.02216, 0.06548), (0.004399, -0.02168, 0.06581), (0.004682, -0.02107, 0.06623), (0.004779, -0.0204, 0.0667), (0.004682, -0.01973, 0.06717), (0.004399, -0.01912, 0.06759), (0.003959, -0.01864, 0.06792), (0.003405, -0.01834, 0.06814), (-0.003177, -0.01823, 0.06821), (-0.003791, -0.01834, 0.06814), (-0.004346, -0.01864, 0.06792), (-0.004786, -0.01912, 0.06759), (-0.005068, -0.01973, 0.06717), (-0.005166, -0.0204, 0.0667), (-0.005068, -0.02107, 0.06623), (-0.004786, -0.02168, 0.06581), (-0.004346, -0.02216, 0.06548), (-0.003791, -0.02247, 0.06526), (-0.003177, -0.02257, 0.06519)], [], [(1, 12, 11, 0), (2, 13, 12, 1), (3, 14, 13, 2), (4, 15, 14, 3), (5, 16, 15, 4), (6, 17, 16, 5), (7, 18, 17, 6), (8, 19, 18, 7), (9, 20, 19, 8), (10, 21, 20, 9), (12, 23, 22, 11), (13, 24, 23, 12), (14, 25, 24, 13), (15, 26, 25, 14), (16, 27, 26, 15), (17, 28, 27, 16), (18, 29, 28, 17), (19, 30, 29, 18), (20, 31, 30, 19), (21, 32, 31, 20), (23, 34, 33, 22), (24, 35, 34, 23), (25, 36, 35, 24), (26, 37, 36, 25), (27, 38, 37, 26), (28, 39, 38, 27), (29, 40, 39, 28), (30, 41, 40, 29), (31, 42, 41, 30), (32, 43, 42, 31), (34, 45, 44, 33), (35, 46, 45, 34), (36, 47, 46, 35), (37, 48, 47, 36), (38, 49, 48, 37), (39, 50, 49, 38), (40, 51, 50, 39), (41, 52, 51, 40), (42, 53, 52, 41), (43, 54, 53, 42), (45, 56, 55, 44), (46, 57, 56, 45), (47, 58, 57, 46), (48, 59, 58, 47), (49, 60, 59, 48), (50, 61, 60, 49), (51, 62, 61, 50), (52, 63, 62, 51), (53, 64, 63, 52), (54, 65, 64, 53), (56, 67, 66, 55), (57, 68, 67, 56), (58, 69, 68, 57), (59, 70, 69, 58), (60, 71, 70, 59), (61, 72, 71, 60), (62, 73, 72, 61), (63, 74, 73, 62), (64, 75, 74, 63), (65, 76, 75, 64), (67, 78, 77, 66), (68, 79, 78, 67), (69, 80, 79, 68), (70, 81, 80, 69), (71, 82, 81, 70), (72, 83, 82, 71), (73, 84, 83, 72), (74, 85, 84, 73), (75, 86, 85, 74), (76, 87, 86, 75), (78, 89, 88, 77), (79, 90, 89, 78), (80, 91, 90, 79), (81, 92, 91, 80), (82, 93, 92, 81), (83, 94, 93, 82), (84, 95, 94, 83), (85, 96, 95, 84), (86, 97, 96, 85), (87, 98, 97, 86), (89, 100, 99, 88), (90, 101, 100, 89), (91, 102, 101, 90), (92, 103, 102, 91), (93, 104, 103, 92), (94, 105, 104, 93), (95, 106, 105, 94), (96, 107, 106, 95), (97, 108, 107, 96), (98, 109, 108, 97), (100, 111, 110, 99), (101, 112, 111, 100), (102, 113, 112, 101), (103, 114, 113, 102), (104, 115, 114, 103), (105, 116, 115, 104), (106, 117, 116, 105), (107, 118, 117, 106), (108, 119, 118, 107), (109, 120, 119, 108), (111, 122, 121, 110), (112, 123, 122, 111), (113, 124, 123, 112), (114, 125, 124, 113), (115, 126, 125, 114), (116, 127, 126, 115), (117, 128, 127, 116), (118, 129, 128, 117), (119, 130, 129, 118), (120, 131, 130, 119), (122, 133, 132, 121), (123, 134, 133, 122), (124, 135, 134, 123), (125, 136, 135, 124), (126, 137, 136, 125), (127, 138, 137, 126), (128, 139, 138, 127), (129, 140, 139, 128), (130, 141, 140, 129), (131, 142, 141, 130), (144, 146, 145, 143), (146, 148, 147, 145), (148, 150, 149, 147), (150, 152, 151, 149), (152, 154, 153, 151), (154, 156, 155, 153), (156, 158, 157, 155), (158, 160, 159, 157), (160, 162, 161, 159), (162, 164, 163, 161), (164, 166, 165, 163), (166, 168, 167, 165), (170, 172, 171, 169), (172, 174, 173, 171), (174, 176, 175, 173), (176, 178, 177, 175), (178, 180, 179, 177), (180, 182, 181, 179), (182, 184, 183, 181), (184, 186, 185, 183), (186, 188, 187, 185), (188, 190, 189, 187), (190, 192, 191, 189), (192, 194, 193, 191), (196, 207, 206, 195), (197, 208, 207, 196), (198, 209, 208, 197), (199, 210, 209, 198), (200, 211, 210, 199), (201, 212, 211, 200), (202, 213, 212, 201), (203, 214, 213, 202), (204, 215, 214, 203), (205, 216, 215, 204), (207, 218, 217, 206), (208, 219, 218, 207), (209, 220, 219, 208), (210, 221, 220, 209), (211, 222, 221, 210), (212, 223, 222, 211), (213, 224, 223, 212), (214, 225, 224, 213), (215, 226, 225, 214), (216, 227, 226, 215), (218, 229, 228, 217), (219, 230, 229, 218), (220, 231, 230, 219), (221, 232, 231, 220), (222, 233, 232, 221), (223, 234, 233, 222), (224, 235, 234, 223), (225, 236, 235, 224), (226, 237, 236, 225), (227, 238, 237, 226), (229, 240, 239, 228), (230, 241, 240, 229), (231, 242, 241, 230), (232, 243, 242, 231), (233, 244, 243, 232), (234, 245, 244, 233), (235, 246, 245, 234), (236, 247, 246, 235), (237, 248, 247, 236), (238, 249, 248, 237), (240, 251, 250, 239), (241, 252, 251, 240), (242, 253, 252, 241), (243, 254, 253, 242), (244, 255, 254, 243), (245, 256, 255, 244), (246, 257, 256, 245), (247, 258, 257, 246), (248, 259, 258, 247), (249, 260, 259, 248), (251, 262, 261, 250), (252, 263, 262, 251), (253, 264, 263, 252), (254, 265, 264, 253), (255, 266, 265, 254), (256, 267, 266, 255), (257, 268, 267, 256), (258, 269, 268, 257), (259, 270, 269, 258), (260, 271, 270, 259), (262, 273, 272, 261), (263, 274, 273, 262), (264, 275, 274, 263), (265, 276, 275, 264), (266, 277, 276, 265), (267, 278, 277, 266), (268, 279, 278, 267), (269, 280, 279, 268), (270, 281, 280, 269), (271, 282, 281, 270), (273, 284, 283, 272), (274, 285, 284, 273), (275, 286, 285, 274), (276, 287, 286, 275), (277, 288, 287, 276), (278, 289, 288, 277), (279, 290, 289, 278), (280, 291, 290, 279), (281, 292, 291, 280), (282, 293, 292, 281), (284, 295, 294, 283), (285, 296, 295, 284), (286, 297, 296, 285), (287, 298, 297, 286), (288, 299, 298, 287), (289, 300, 299, 288), (290, 301, 300, 289), (291, 302, 301, 290), (292, 303, 302, 291), (293, 304, 303, 292), (295, 306, 305, 294), (296, 307, 306, 295), (297, 308, 307, 296), (298, 309, 308, 297), (299, 310, 309, 298), (300, 311, 310, 299), (301, 312, 311, 300), (302, 313, 312, 301), (303, 314, 313, 302), (304, 315, 314, 303), (306, 317, 316, 305), (307, 318, 317, 306), (308, 319, 318, 307), (309, 320, 319, 308), (310, 321, 320, 309), (311, 322, 321, 310), (312, 323, 322, 311), (313, 324, 323, 312), (314, 325, 324, 313), (315, 326, 325, 314), (317, 328, 327, 316), (318, 329, 328, 317), (319, 330, 329, 318), (320, 331, 330, 319), (321, 332, 331, 320), (322, 333, 332, 321), (323, 334, 333, 322), (324, 335, 334, 323), (325, 336, 335, 324), (326, 337, 336, 325), (331, 332, 352, 351), (338, 339, 340, 341, 342, 343, 344, 345, 346, 347, 348, 349, 350, 351, 352, 353, 354, 355, 356, 357), (134, 135, 340, 339), (335, 336, 356, 355), (138, 139, 344, 343), (328, 329, 349, 348), (332, 333, 353, 352), (135, 136, 341, 340), (336, 337, 357, 356), (139, 140, 345, 344), (329, 330, 350, 349), (337, 133, 338, 357), (333, 334, 354, 353), (136, 137, 342, 341), (141, 327, 347, 346), (140, 141, 346, 345), (330, 331, 351, 350), (133, 134, 339, 338), (327, 328, 348, 347), (334, 335, 355, 354), (137, 138, 343, 342)])
me_beziercurve_001.polygons.foreach_set('use_smooth', [1, 1, 1, 1, 1, 1, 1, 1, 1, 1, 1, 1, 1, 1, 1, 1, 1, 1, 1, 1, 1, 1, 1, 1, 1, 1, 1, 1, 1, 1, 1, 1, 1, 1, 1, 1, 1, 1, 1, 1, 1, 1, 1, 1, 1, 1, 1, 1, 1, 1, 1, 1, 1, 1, 1, 1, 1, 1, 1, 1, 1, 1, 1, 1, 1, 1, 1, 1, 1, 1, 1, 1, 1, 1, 1, 1, 1, 1, 1, 1, 1, 1, 1, 1, 1, 1, 1, 1, 1, 1, 1, 1, 1, 1, 1, 1, 1, 1, 1, 1, 1, 1, 1, 1, 1, 1, 1, 1, 1, 1, 1, 1, 1, 1, 1, 1, 1, 1, 1, 1, 1, 1, 1, 1, 1, 1, 1, 1, 1, 1, 1, 1, 1, 1, 1, 1, 1, 1, 1, 1, 1, 1, 1, 1, 1, 1, 1, 1, 1, 1, 1, 1, 1, 1, 1, 1, 1, 1, 1, 1, 1, 1, 1, 1, 1, 1, 1, 1, 1, 1, 1, 1, 1, 1, 1, 1, 1, 1, 1, 1, 1, 1, 1, 1, 1, 1, 1, 1, 1, 1, 1, 1, 1, 1, 1, 1, 1, 1, 1, 1, 1, 1, 1, 1, 1, 1, 1, 1, 1, 1, 1, 1, 1, 1, 1, 1, 1, 1, 1, 1, 1, 1, 1, 1, 1, 1, 1, 1, 1, 1, 1, 1, 1, 1, 1, 1, 1, 1, 1, 1, 1, 1, 1, 1, 1, 1, 1, 1, 1, 1, 1, 1, 1, 1, 1, 1, 1, 1, 1, 1, 1, 1, 1, 1, 1, 1, 1, 1, 1, 1, 1, 1, 1, 1, 1, 0, 1, 1, 0, 1, 1, 1, 1, 1, 1])
me_beziercurve_001.polygons.foreach_set('material_index', [0, 0, 0, 0, 0, 0, 0, 0, 0, 0, 0, 0, 0, 0, 0, 0, 0, 0, 0, 0, 0, 0, 0, 0, 0, 0, 0, 0, 0, 0, 0, 0, 0, 0, 0, 0, 0, 0, 0, 0, 0, 0, 0, 0, 0, 0, 0, 0, 0, 0, 0, 0, 0, 0, 0, 0, 0, 0, 0, 0, 0, 0, 0, 0, 0, 0, 0, 0, 0, 0, 0, 0, 0, 0, 0, 0, 0, 0, 0, 0, 0, 0, 0, 0, 0, 0, 0, 0, 0, 0, 0, 0, 0, 0, 0, 0, 0, 0, 0, 0, 0, 0, 0, 0, 0, 0, 0, 0, 0, 0, 0, 0, 0, 0, 0, 0, 0, 0, 0, 0, 0, 0, 0, 0, 0, 0, 0, 0, 0, 0, 0, 0, 0, 0, 0, 1, 1, 1, 1, 1, 1, 1, 1, 1, 0, 0, 0, 0, 0, 0, 0, 0, 0, 0, 0, 0, 0, 0, 0, 0, 0, 0, 0, 0, 0, 0, 0, 0, 0, 0, 0, 0, 0, 0, 0, 0, 0, 0, 0, 0, 0, 0, 0, 0, 0, 0, 0, 0, 0, 0, 0, 0, 0, 0, 0, 0, 0, 0, 0, 0, 0, 0, 0, 0, 0, 0, 0, 0, 0, 0, 0, 0, 0, 0, 0, 0, 0, 0, 0, 0, 0, 0, 0, 0, 0, 0, 0, 0, 0, 0, 0, 0, 0, 0, 0, 0, 0, 0, 0, 0, 0, 0, 0, 0, 0, 0, 0, 0, 0, 0, 0, 0, 0, 0, 0, 0, 0, 0, 0, 0, 0, 0, 0, 0, 0, 0, 0, 0, 0, 0, 0, 0, 0, 0, 0, 0, 0, 0, 0, 0, 0, 0, 0, 0, 0])
me_beziercurve_001.materials.append(mat_desk_lamp_base_material)
me_beziercurve_001.materials.append(mat_lamp_glow_material)
me_beziercurve_001.use_remesh_preserve_volume = False
me_beziercurve_001.use_remesh_preserve_attributes = False
me_beziercurve_001.use_mirror_vertex_groups = False
me_beziercurve_001.update()

# ---- objects
ob_lamp_base = bpy.data.objects.new('Lamp Base', me_cylinder_009)
ob_lamp_curve = bpy.data.objects.new('Lamp Curve', me_beziercurve_001)

# ---- transforms, parenting, visibility, modifiers, constraints
ob_lamp_base.location = (0.0, 0.0, 0.0)
ob_lamp_base.rotation_euler = (1.571, 0.0, 0.0)
ob_lamp_base.lineart.crease_threshold = 0.0
_m = ob_lamp_base.modifiers.new('Auto Smooth', 'NODES')
_m.node_group = ng_auto_smooth
_gi = [s.identifier for s in ng_auto_smooth.interface.items_tree if s.item_type == 'SOCKET' and s.in_out == 'INPUT']
_m[_gi[1]] = 0.5236  # Angle
ob_lamp_curve.parent = ob_lamp_base
ob_lamp_curve.location = (-0.0008491, 0.07251, 0.004831)
ob_lamp_curve.rotation_euler = (-1.571, 0.0, 0.0)
ob_lamp_curve.lineart.crease_threshold = 0.0

# ---- collection membership
col_collection.objects.link(ob_lamp_base)
col_collection.objects.link(ob_lamp_curve)

# ---- scene / render settings (as saved in the file)
scene.frame_start = 1; scene.frame_end = 250; scene.frame_set(1)
scene.render.engine = 'BLENDER_EEVEE_NEXT'
scene.cycles.use_denoising = False
scene.cycles.samples = 128
scene.cycles.sampling_pattern = 'TABULATED_SOBOL'
scene.cycles.use_adaptive_sampling = False
scene.cycles.use_light_tree = False
scene.view_settings.view_transform = 'Filmic'
bpy.context.view_layer.update()

# ---- added for rendering (the .blend has no active camera and no usable light): camera, sun
cam_auto = bpy.data.cameras.new('AutoCamera')
cam_auto.lens = 50.0
cam_auto.sensor_width = 36.0
cam_auto.clip_end = 1000.0
ob_auto_camera = bpy.data.objects.new('AutoCamera', cam_auto)
scene.collection.objects.link(ob_auto_camera)
ob_auto_camera.location = (0.193217, -0.233188, 0.224397)
ob_auto_camera.rotation_euler = (1.09748, -7.21219e-08, 0.694738)
scene.camera = ob_auto_camera
light_auto_sun = bpy.data.lights.new('AutoSun', 'SUN')
light_auto_sun.energy = 3.0
light_auto_sun.angle = 0.0523599
ob_auto_sun = bpy.data.objects.new('AutoSun', light_auto_sun)
scene.collection.objects.link(ob_auto_sun)
ob_auto_sun.rotation_euler = (0.872665, 0.174533, 0.523599)
bpy.context.view_layer.update()
